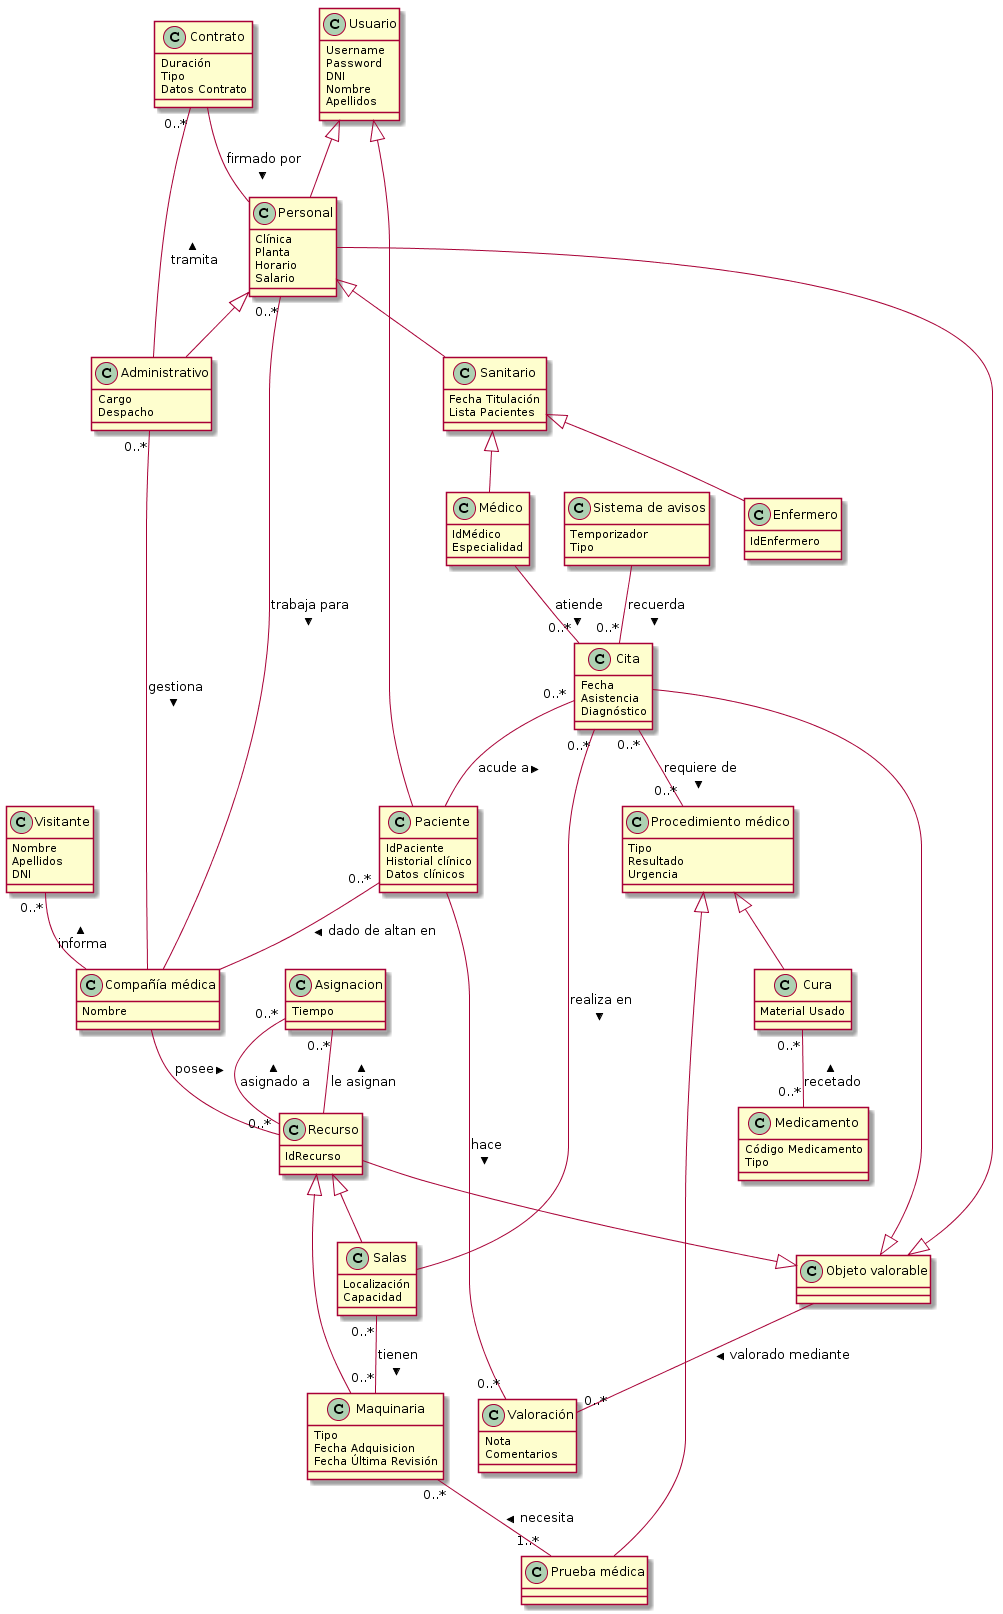

The diagram above was rendered by PlantUML. Its source (embedded in the PNG):
@startuml
class Contrato{
  Duración
  Tipo
  Datos Contrato
}

class Usuario{
  Username
  Password
  DNI
  Nombre
  Apellidos
}

class Paciente {
  IdPaciente
  Historial clínico
  Datos clínicos
}

class Personal {
  Clínica
  Planta
  Horario
  Salario
}

class Administrativo {
  Cargo
  Despacho
}

class Sanitario {
  Fecha Titulación
  Lista Pacientes
}

class Enfermero {
  IdEnfermero
}

class Médico {
  IdMédico
  Especialidad
}

class Cita {
  Fecha
  Asistencia
  Diagnóstico
}

class "Sistema de avisos" as SA {
  Temporizador
  Tipo
}

class "Objeto valorable" as OV

class Valoración {
  Nota
  Comentarios
}

class Visitante {
  Nombre
  Apellidos
  DNI
}

class "Compañía médica" as CM {
  Nombre
}

class Recurso {
  IdRecurso
}

class Salas {
  Localización
  Capacidad
}

class Maquinaria {
  Tipo
  Fecha Adquisicion
  Fecha Última Revisión
}

class "Procedimiento médico" as Proc {
  Tipo
  Resultado
  Urgencia
}

class "Prueba médica" as Prue {

}

class Cura {
  Material Usado
}

class Medicamento {
  Código Medicamento
  Tipo
}

class Asignacion {
  Tiempo
}

Contrato -- Personal : firmado por >
Contrato "0..*" -- Administrativo : < tramita

Usuario <|-- Paciente
Usuario <|-- Personal

Personal <|-- Administrativo
Personal <|-- Sanitario

Sanitario <|-- Enfermero
Sanitario <|-- Médico

Médico -- "0..*" Cita : atiende >
Cita "0..*" -- Paciente : acude a <

SA -- "0..*" Cita : recuerda >

Paciente -- "0..*" Valoración : hace >
OV -- "0..*" Valoración : valorado mediante >

Personal --|> OV
Cita --|> OV
Recurso --|> OV

Paciente "0..*" -- CM : dado de altan en >
Personal "0..*" -- CM : trabaja para >
Administrativo "0..*" -- CM  : gestiona >

Cita "0..*" -- Salas : realiza en >
Cita "0..*" -- "0..*" Proc : requiere de >

Recurso <|-- Salas
Recurso <|-- Maquinaria
Salas "0..*" -- "0..*" Maquinaria : tienen >

CM -- "0..*" Recurso : posee >
Visitante "0..*" -- CM : informa <

Maquinaria "0..*" -- "1..*" Prue : necesita <

Proc <|-- Prue
Proc <|-- Cura

Cura "0..*" -- "0..*" Medicamento : recetado <

Asignacion "0..*" -- Recurso : asignado a <
Asignacion "0..*" -- Recurso: le asignan <
@enduml